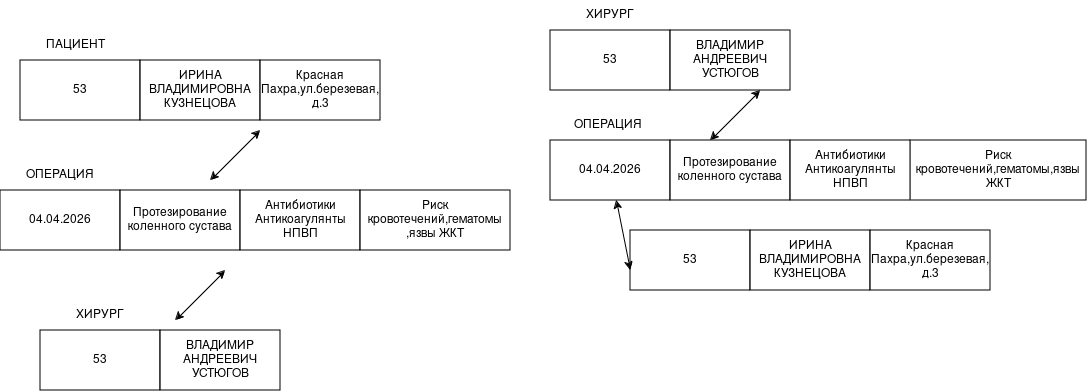

The diagram above was exported from draw.io. Its source (the exported page's mxGraphModel, read from the mxfile embedded in the PNG):
<mxGraphModel dx="1414" dy="665" grid="1" gridSize="10" guides="1" tooltips="1" connect="1" arrows="1" fold="1" page="1" pageScale="1" pageWidth="827" pageHeight="1169" math="0" shadow="0">
  <root>
    <mxCell id="0" />
    <mxCell id="1" parent="0" />
    <mxCell id="qD7-vFdPh9jcJWAvEk5H-1" parent="1" style="rounded=0;whiteSpace=wrap;html=1;" value="53" vertex="1">
      <mxGeometry height="60" width="120" x="30" y="110" as="geometry" />
    </mxCell>
    <mxCell id="qD7-vFdPh9jcJWAvEk5H-2" parent="1" style="rounded=0;whiteSpace=wrap;html=1;" value="ИРИНА ВЛАДИМИРОВНА КУЗНЕЦОВА" vertex="1">
      <mxGeometry height="60" width="120" x="150" y="110" as="geometry" />
    </mxCell>
    <mxCell id="qD7-vFdPh9jcJWAvEk5H-3" parent="1" style="rounded=0;whiteSpace=wrap;html=1;" value="Красная Пахра,ул.березевая, д.3" vertex="1">
      <mxGeometry height="60" width="120" x="270" y="110" as="geometry" />
    </mxCell>
    <mxCell id="qD7-vFdPh9jcJWAvEk5H-4" parent="1" style="rounded=0;whiteSpace=wrap;html=1;" value="04.04.2026" vertex="1">
      <mxGeometry height="60" width="120" x="10" y="240" as="geometry" />
    </mxCell>
    <mxCell id="qD7-vFdPh9jcJWAvEk5H-5" parent="1" style="rounded=0;whiteSpace=wrap;html=1;" value="Протезирование коленного сустава" vertex="1">
      <mxGeometry height="60" width="120" x="130" y="240" as="geometry" />
    </mxCell>
    <mxCell id="qD7-vFdPh9jcJWAvEk5H-6" parent="1" style="rounded=0;whiteSpace=wrap;html=1;" value="Антибиотики Антикоагулянты НПВП" vertex="1">
      <mxGeometry height="60" width="120" x="250" y="240" as="geometry" />
    </mxCell>
    <mxCell id="qD7-vFdPh9jcJWAvEk5H-7" parent="1" style="rounded=0;whiteSpace=wrap;html=1;align=center;" value="Риск кровотечений,гематомы ,язвы ЖКТ" vertex="1">
      <mxGeometry height="60" width="150" x="370" y="240" as="geometry" />
    </mxCell>
    <mxCell id="qD7-vFdPh9jcJWAvEk5H-12" parent="1" style="text;html=1;whiteSpace=wrap;strokeColor=none;fillColor=none;align=center;verticalAlign=middle;rounded=0;" value="ПАЦИЕНТ" vertex="1">
      <mxGeometry height="30" width="110" x="30" y="80" as="geometry" />
    </mxCell>
    <mxCell id="qD7-vFdPh9jcJWAvEk5H-13" parent="1" style="text;html=1;whiteSpace=wrap;strokeColor=none;fillColor=none;align=center;verticalAlign=middle;rounded=0;" value="ОПЕРАЦИЯ" vertex="1">
      <mxGeometry height="30" width="120" x="10" y="210" as="geometry" />
    </mxCell>
    <mxCell id="qD7-vFdPh9jcJWAvEk5H-14" parent="1" style="rounded=0;whiteSpace=wrap;html=1;" value="53" vertex="1">
      <mxGeometry height="60" width="120" x="560" y="80" as="geometry" />
    </mxCell>
    <mxCell id="qD7-vFdPh9jcJWAvEk5H-15" parent="1" style="rounded=0;whiteSpace=wrap;html=1;" value="04.04.2026" vertex="1">
      <mxGeometry height="60" width="120" x="560" y="190" as="geometry" />
    </mxCell>
    <mxCell id="qD7-vFdPh9jcJWAvEk5H-16" parent="1" style="rounded=0;whiteSpace=wrap;html=1;" value="ВЛАДИМИР АНДРЕЕВИЧ УСТЮГОВ" vertex="1">
      <mxGeometry height="60" width="120" x="680" y="80" as="geometry" />
    </mxCell>
    <mxCell id="qD7-vFdPh9jcJWAvEk5H-17" parent="1" style="rounded=0;whiteSpace=wrap;html=1;" value="Риск кровотечений,гематомы,язвы ЖКТ" vertex="1">
      <mxGeometry height="60" width="176" x="920" y="190" as="geometry" />
    </mxCell>
    <mxCell id="qD7-vFdPh9jcJWAvEk5H-19" parent="1" style="rounded=0;whiteSpace=wrap;html=1;" value="Протезирование коленного сустава" vertex="1">
      <mxGeometry height="60" width="120" x="680" y="190" as="geometry" />
    </mxCell>
    <mxCell id="qD7-vFdPh9jcJWAvEk5H-20" parent="1" style="text;html=1;whiteSpace=wrap;strokeColor=none;fillColor=none;align=center;verticalAlign=middle;rounded=0;" value="ХИРУРГ" vertex="1">
      <mxGeometry height="30" width="120" x="560" y="50" as="geometry" />
    </mxCell>
    <mxCell id="qD7-vFdPh9jcJWAvEk5H-21" parent="1" style="text;html=1;whiteSpace=wrap;strokeColor=none;fillColor=none;align=center;verticalAlign=middle;rounded=0;" value="ОПЕРАЦИЯ" vertex="1">
      <mxGeometry height="30" width="116" x="560" y="160" as="geometry" />
    </mxCell>
    <mxCell id="qD7-vFdPh9jcJWAvEk5H-24" parent="1" style="rounded=0;whiteSpace=wrap;html=1;" value="Антибиотики Антикоагулянты НПВП" vertex="1">
      <mxGeometry height="60" width="120" x="800" y="190" as="geometry" />
    </mxCell>
    <mxCell id="qD7-vFdPh9jcJWAvEk5H-31" edge="1" parent="1" style="endArrow=classic;startArrow=classic;html=1;rounded=0;" value="">
      <mxGeometry height="50" relative="1" width="50" as="geometry">
        <mxPoint x="220" y="230" as="sourcePoint" />
        <mxPoint x="270" y="180" as="targetPoint" />
      </mxGeometry>
    </mxCell>
    <mxCell id="qD7-vFdPh9jcJWAvEk5H-32" edge="1" parent="1" style="endArrow=classic;startArrow=classic;html=1;rounded=0;" value="">
      <mxGeometry height="50" relative="1" width="50" as="geometry">
        <mxPoint x="720" y="190" as="sourcePoint" />
        <mxPoint x="770" y="140" as="targetPoint" />
      </mxGeometry>
    </mxCell>
    <mxCell id="qD7-vFdPh9jcJWAvEk5H-33" parent="1" style="rounded=0;whiteSpace=wrap;html=1;" value="53" vertex="1">
      <mxGeometry height="60" width="120" x="640" y="280" as="geometry" />
    </mxCell>
    <mxCell id="qD7-vFdPh9jcJWAvEk5H-34" parent="1" style="rounded=0;whiteSpace=wrap;html=1;" value="ИРИНА ВЛАДИМИРОВНА КУЗНЕЦОВА" vertex="1">
      <mxGeometry height="60" width="120" x="760" y="280" as="geometry" />
    </mxCell>
    <mxCell id="qD7-vFdPh9jcJWAvEk5H-35" parent="1" style="rounded=0;whiteSpace=wrap;html=1;" value="Красная Пахра,ул.березевая, д.3" vertex="1">
      <mxGeometry height="60" width="120" x="880" y="280" as="geometry" />
    </mxCell>
    <mxCell id="qD7-vFdPh9jcJWAvEk5H-43" parent="1" style="rounded=0;whiteSpace=wrap;html=1;" value="53" vertex="1">
      <mxGeometry height="60" width="120" x="50" y="380" as="geometry" />
    </mxCell>
    <mxCell id="qD7-vFdPh9jcJWAvEk5H-44" parent="1" style="rounded=0;whiteSpace=wrap;html=1;" value="ВЛАДИМИР АНДРЕЕВИЧ УСТЮГОВ" vertex="1">
      <mxGeometry height="60" width="120" x="170" y="380" as="geometry" />
    </mxCell>
    <mxCell id="qD7-vFdPh9jcJWAvEk5H-45" parent="1" style="text;html=1;whiteSpace=wrap;strokeColor=none;fillColor=none;align=center;verticalAlign=middle;rounded=0;" value="ХИРУРГ" vertex="1">
      <mxGeometry height="30" width="120" x="50" y="350" as="geometry" />
    </mxCell>
    <mxCell id="qD7-vFdPh9jcJWAvEk5H-46" edge="1" parent="1" style="endArrow=classic;startArrow=classic;html=1;rounded=0;" value="">
      <mxGeometry height="50" relative="1" width="50" as="geometry">
        <mxPoint x="185" y="370" as="sourcePoint" />
        <mxPoint x="235" y="320" as="targetPoint" />
      </mxGeometry>
    </mxCell>
    <mxCell id="qD7-vFdPh9jcJWAvEk5H-50" edge="1" parent="1" source="qD7-vFdPh9jcJWAvEk5H-15" style="endArrow=classic;startArrow=classic;html=1;rounded=0;" value="">
      <mxGeometry height="50" relative="1" width="50" as="geometry">
        <mxPoint x="590" y="370" as="sourcePoint" />
        <mxPoint x="640" y="320" as="targetPoint" />
      </mxGeometry>
    </mxCell>
  </root>
</mxGraphModel>